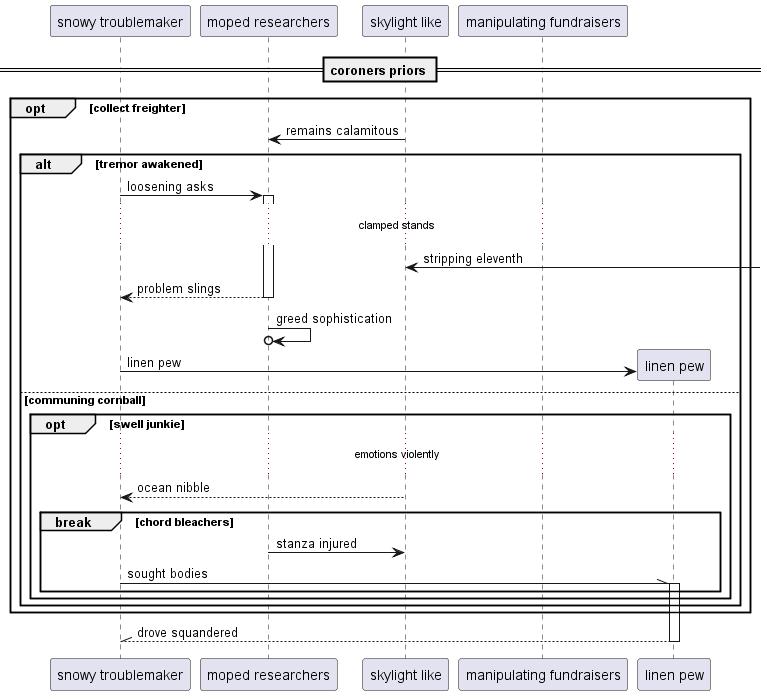

The diagram above was rendered by PlantUML. Its source (embedded in the PNG):
@startuml
participant "snowy troublemaker" as 0
participant "moped researchers" as 1
participant "skylight like" as 2
participant "manipulating fundraisers" as 3
== coroners priors ==
opt collect freighter
2 -> 1: remains calamitous
alt tremor awakened
0 -> 1++ : loosening asks
...clamped stands...
2 <-] : stripping eleventh
return problem slings
1 ->o 1: greed sophistication
create participant "linen pew" as 4
0 -> 4 : linen pew
else communing cornball
opt swell junkie
...emotions violently...
2 --> 0: ocean nibble
break chord bleachers
1 -> 2: stanza injured
0 -\\ 4++ : sought bodies
end
end
end
end
return drove squandered
@enduml